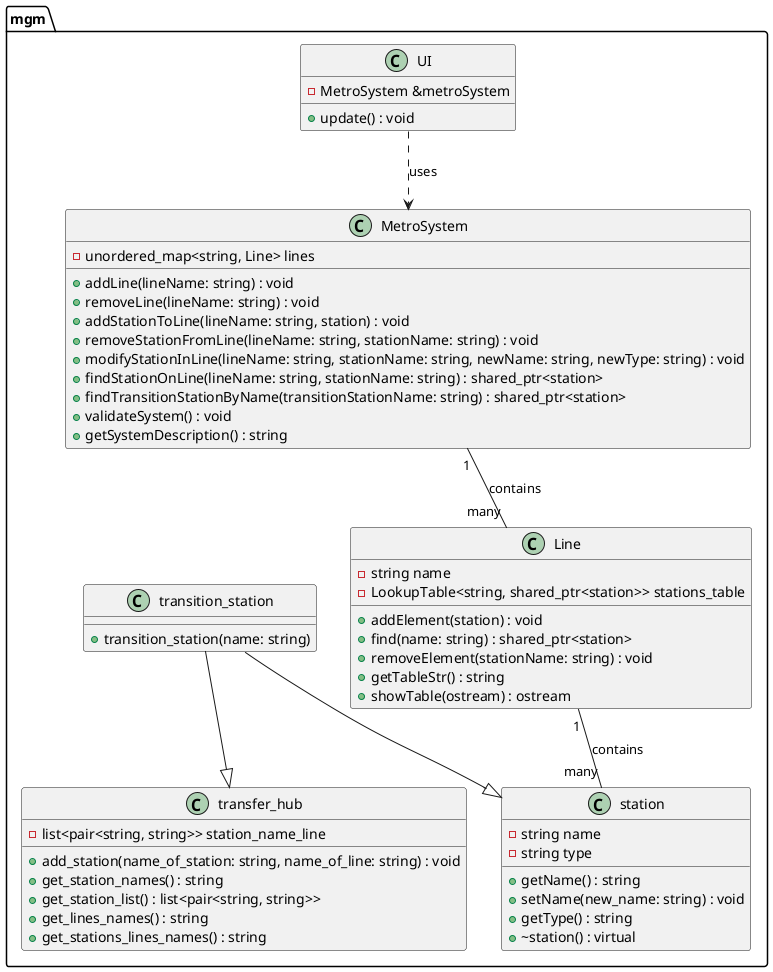

The diagram above was rendered by PlantUML. Its source (embedded in the PNG):
@startuml
' Диаграмма классов для проекта

package mgm {

  class station {
    - string name
    - string type
    + getName() : string
    + setName(new_name: string) : void
    + getType() : string
    + ~station() : virtual
  }

  class transfer_hub {
    - list<pair<string, string>> station_name_line
    + add_station(name_of_station: string, name_of_line: string) : void
    + get_station_names() : string
    + get_station_list() : list<pair<string, string>>
    + get_lines_names() : string
    + get_stations_lines_names() : string
  }

  class transition_station {
    + transition_station(name: string)
  }

  class Line {
    - string name
    - LookupTable<string, shared_ptr<station>> stations_table
    + addElement(station) : void
    + find(name: string) : shared_ptr<station>
    + removeElement(stationName: string) : void
    + getTableStr() : string
    + showTable(ostream) : ostream
  }

  class MetroSystem {
    - unordered_map<string, Line> lines
    + addLine(lineName: string) : void
    + removeLine(lineName: string) : void
    + addStationToLine(lineName: string, station) : void
    + removeStationFromLine(lineName: string, stationName: string) : void
    + modifyStationInLine(lineName: string, stationName: string, newName: string, newType: string) : void
    + findStationOnLine(lineName: string, stationName: string) : shared_ptr<station>
    + findTransitionStationByName(transitionStationName: string) : shared_ptr<station>
    + validateSystem() : void
    + getSystemDescription() : string
  }

  class UI {
    - MetroSystem &metroSystem
    + update() : void
  }

  transition_station --|> station
  transition_station --|> transfer_hub
  MetroSystem "1" -- "many" Line : contains
  Line "1" -- "many" station : contains
  UI ..> MetroSystem : uses
}

@enduml